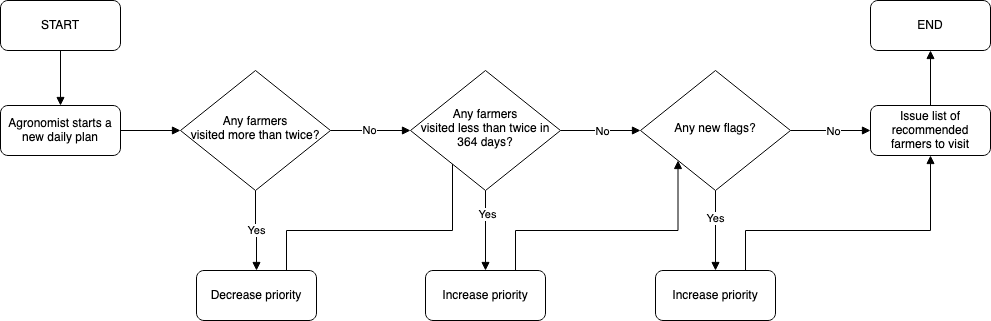

The diagram above was exported from draw.io. Its source (the exported page's mxGraphModel, read from the mxfile embedded in the PNG):
<mxGraphModel dx="1892" dy="2380" grid="1" gridSize="10" guides="1" tooltips="1" connect="1" arrows="1" fold="1" page="1" pageScale="1" pageWidth="850" pageHeight="1100" math="0" shadow="0">
  <root>
    <mxCell id="0" />
    <mxCell id="1" parent="0" />
    <mxCell id="xvvk4lC7ArDbiqstKAZ8-1" style="edgeStyle=orthogonalEdgeStyle;rounded=0;orthogonalLoop=1;jettySize=auto;html=1;entryX=0;entryY=0.5;entryDx=0;entryDy=0;endArrow=block;endFill=1;" edge="1" parent="1" source="xvvk4lC7ArDbiqstKAZ8-2" target="xvvk4lC7ArDbiqstKAZ8-9">
      <mxGeometry relative="1" as="geometry" />
    </mxCell>
    <mxCell id="xvvk4lC7ArDbiqstKAZ8-2" value="Agronomist starts a new daily plan" style="rounded=1;whiteSpace=wrap;html=1;fontSize=12;glass=0;strokeWidth=1;shadow=0;" vertex="1" parent="1">
      <mxGeometry x="20.000000000000057" y="-935" width="120" height="50" as="geometry" />
    </mxCell>
    <mxCell id="xvvk4lC7ArDbiqstKAZ8-3" style="edgeStyle=orthogonalEdgeStyle;rounded=0;orthogonalLoop=1;jettySize=auto;html=1;exitX=0.5;exitY=1;exitDx=0;exitDy=0;entryX=0.5;entryY=0;entryDx=0;entryDy=0;endArrow=block;endFill=1;" edge="1" parent="1" source="xvvk4lC7ArDbiqstKAZ8-4" target="xvvk4lC7ArDbiqstKAZ8-2">
      <mxGeometry relative="1" as="geometry" />
    </mxCell>
    <mxCell id="xvvk4lC7ArDbiqstKAZ8-4" value="START" style="rounded=1;whiteSpace=wrap;html=1;fontSize=12;glass=0;strokeWidth=1;shadow=0;" vertex="1" parent="1">
      <mxGeometry x="20.000000000000057" y="-1040" width="120" height="50" as="geometry" />
    </mxCell>
    <mxCell id="xvvk4lC7ArDbiqstKAZ8-5" style="edgeStyle=orthogonalEdgeStyle;rounded=0;orthogonalLoop=1;jettySize=auto;html=1;exitX=0.5;exitY=1;exitDx=0;exitDy=0;entryX=0.5;entryY=0;entryDx=0;entryDy=0;endArrow=block;endFill=1;" edge="1" parent="1" source="xvvk4lC7ArDbiqstKAZ8-9" target="xvvk4lC7ArDbiqstKAZ8-11">
      <mxGeometry relative="1" as="geometry" />
    </mxCell>
    <mxCell id="xvvk4lC7ArDbiqstKAZ8-6" value="Yes" style="edgeLabel;html=1;align=center;verticalAlign=middle;resizable=0;points=[];" vertex="1" connectable="0" parent="xvvk4lC7ArDbiqstKAZ8-5">
      <mxGeometry x="-0.0255" relative="1" as="geometry">
        <mxPoint as="offset" />
      </mxGeometry>
    </mxCell>
    <mxCell id="xvvk4lC7ArDbiqstKAZ8-7" style="edgeStyle=orthogonalEdgeStyle;rounded=0;orthogonalLoop=1;jettySize=auto;html=1;exitX=1;exitY=0.5;exitDx=0;exitDy=0;endArrow=block;endFill=1;entryX=0;entryY=0.5;entryDx=0;entryDy=0;" edge="1" parent="1" source="xvvk4lC7ArDbiqstKAZ8-9" target="xvvk4lC7ArDbiqstKAZ8-16">
      <mxGeometry relative="1" as="geometry">
        <mxPoint x="440" y="-910" as="sourcePoint" />
        <mxPoint x="400" y="-910" as="targetPoint" />
      </mxGeometry>
    </mxCell>
    <mxCell id="xvvk4lC7ArDbiqstKAZ8-8" value="No" style="edgeLabel;html=1;align=center;verticalAlign=middle;resizable=0;points=[];" vertex="1" connectable="0" parent="xvvk4lC7ArDbiqstKAZ8-7">
      <mxGeometry x="-0.0606" y="1" relative="1" as="geometry">
        <mxPoint as="offset" />
      </mxGeometry>
    </mxCell>
    <mxCell id="xvvk4lC7ArDbiqstKAZ8-9" value="&lt;div&gt;Any farmers &lt;br&gt;&lt;/div&gt;&lt;div&gt;visited more than twice?&lt;/div&gt;" style="rhombus;whiteSpace=wrap;html=1;shadow=0;fontFamily=Helvetica;fontSize=12;align=center;strokeWidth=1;spacing=6;spacingTop=-4;" vertex="1" parent="1">
      <mxGeometry x="200" y="-970" width="150" height="120" as="geometry" />
    </mxCell>
    <mxCell id="xvvk4lC7ArDbiqstKAZ8-10" style="edgeStyle=orthogonalEdgeStyle;rounded=0;orthogonalLoop=1;jettySize=auto;html=1;exitX=0.75;exitY=0;exitDx=0;exitDy=0;entryX=0;entryY=1;entryDx=0;entryDy=0;endArrow=block;endFill=1;" edge="1" parent="1" source="xvvk4lC7ArDbiqstKAZ8-11" target="xvvk4lC7ArDbiqstKAZ8-16">
      <mxGeometry relative="1" as="geometry">
        <Array as="points">
          <mxPoint x="306" y="-810" />
          <mxPoint x="472" y="-810" />
          <mxPoint x="472" y="-880" />
        </Array>
      </mxGeometry>
    </mxCell>
    <mxCell id="xvvk4lC7ArDbiqstKAZ8-11" value="Decrease priority" style="rounded=1;whiteSpace=wrap;html=1;fontSize=12;glass=0;strokeWidth=1;shadow=0;" vertex="1" parent="1">
      <mxGeometry x="216" y="-770" width="120" height="50" as="geometry" />
    </mxCell>
    <mxCell id="xvvk4lC7ArDbiqstKAZ8-12" style="edgeStyle=orthogonalEdgeStyle;rounded=0;orthogonalLoop=1;jettySize=auto;html=1;exitX=0.5;exitY=1;exitDx=0;exitDy=0;entryX=0.5;entryY=0;entryDx=0;entryDy=0;endArrow=block;endFill=1;" edge="1" parent="1" source="xvvk4lC7ArDbiqstKAZ8-16" target="xvvk4lC7ArDbiqstKAZ8-18">
      <mxGeometry relative="1" as="geometry" />
    </mxCell>
    <mxCell id="xvvk4lC7ArDbiqstKAZ8-13" value="Yes" style="edgeLabel;html=1;align=center;verticalAlign=middle;resizable=0;points=[];" vertex="1" connectable="0" parent="xvvk4lC7ArDbiqstKAZ8-12">
      <mxGeometry x="-0.4255" y="1" relative="1" as="geometry">
        <mxPoint as="offset" />
      </mxGeometry>
    </mxCell>
    <mxCell id="xvvk4lC7ArDbiqstKAZ8-14" style="edgeStyle=orthogonalEdgeStyle;rounded=0;orthogonalLoop=1;jettySize=auto;html=1;exitX=1;exitY=0.5;exitDx=0;exitDy=0;entryX=0;entryY=0.5;entryDx=0;entryDy=0;endArrow=block;endFill=1;" edge="1" parent="1" source="xvvk4lC7ArDbiqstKAZ8-16" target="xvvk4lC7ArDbiqstKAZ8-23">
      <mxGeometry relative="1" as="geometry" />
    </mxCell>
    <mxCell id="xvvk4lC7ArDbiqstKAZ8-15" value="No" style="edgeLabel;html=1;align=center;verticalAlign=middle;resizable=0;points=[];" vertex="1" connectable="0" parent="xvvk4lC7ArDbiqstKAZ8-14">
      <mxGeometry x="0.0164" relative="1" as="geometry">
        <mxPoint as="offset" />
      </mxGeometry>
    </mxCell>
    <mxCell id="xvvk4lC7ArDbiqstKAZ8-16" value="&lt;div&gt;Any farmers &lt;br&gt;&lt;/div&gt;&lt;div&gt;visited less than twice in &lt;br&gt;&lt;/div&gt;&lt;div&gt;364 days?&lt;/div&gt;" style="rhombus;whiteSpace=wrap;html=1;shadow=0;fontFamily=Helvetica;fontSize=12;align=center;strokeWidth=1;spacing=6;spacingTop=-4;" vertex="1" parent="1">
      <mxGeometry x="430" y="-970" width="150" height="120" as="geometry" />
    </mxCell>
    <mxCell id="xvvk4lC7ArDbiqstKAZ8-17" style="edgeStyle=orthogonalEdgeStyle;rounded=0;orthogonalLoop=1;jettySize=auto;html=1;exitX=0.75;exitY=0;exitDx=0;exitDy=0;entryX=0;entryY=1;entryDx=0;entryDy=0;endArrow=block;endFill=1;" edge="1" parent="1" source="xvvk4lC7ArDbiqstKAZ8-18" target="xvvk4lC7ArDbiqstKAZ8-23">
      <mxGeometry relative="1" as="geometry" />
    </mxCell>
    <mxCell id="xvvk4lC7ArDbiqstKAZ8-18" value="Increase priority " style="rounded=1;whiteSpace=wrap;html=1;fontSize=12;glass=0;strokeWidth=1;shadow=0;" vertex="1" parent="1">
      <mxGeometry x="445" y="-770" width="120" height="50" as="geometry" />
    </mxCell>
    <mxCell id="xvvk4lC7ArDbiqstKAZ8-19" style="edgeStyle=orthogonalEdgeStyle;rounded=0;orthogonalLoop=1;jettySize=auto;html=1;exitX=0.5;exitY=1;exitDx=0;exitDy=0;entryX=0.5;entryY=0;entryDx=0;entryDy=0;endArrow=block;endFill=1;" edge="1" parent="1" source="xvvk4lC7ArDbiqstKAZ8-23" target="xvvk4lC7ArDbiqstKAZ8-25">
      <mxGeometry relative="1" as="geometry">
        <mxPoint x="790" y="-830" as="targetPoint" />
      </mxGeometry>
    </mxCell>
    <mxCell id="xvvk4lC7ArDbiqstKAZ8-20" value="Yes" style="edgeLabel;html=1;align=center;verticalAlign=middle;resizable=0;points=[];" vertex="1" connectable="0" parent="xvvk4lC7ArDbiqstKAZ8-19">
      <mxGeometry x="-0.328" y="-1" relative="1" as="geometry">
        <mxPoint as="offset" />
      </mxGeometry>
    </mxCell>
    <mxCell id="xvvk4lC7ArDbiqstKAZ8-21" style="edgeStyle=orthogonalEdgeStyle;rounded=0;orthogonalLoop=1;jettySize=auto;html=1;exitX=1;exitY=0.5;exitDx=0;exitDy=0;entryX=0;entryY=0.5;entryDx=0;entryDy=0;endArrow=block;endFill=1;" edge="1" parent="1" source="xvvk4lC7ArDbiqstKAZ8-23" target="xvvk4lC7ArDbiqstKAZ8-27">
      <mxGeometry relative="1" as="geometry" />
    </mxCell>
    <mxCell id="xvvk4lC7ArDbiqstKAZ8-22" value="No" style="edgeLabel;html=1;align=center;verticalAlign=middle;resizable=0;points=[];" vertex="1" connectable="0" parent="xvvk4lC7ArDbiqstKAZ8-21">
      <mxGeometry x="0.0472" y="-5" relative="1" as="geometry">
        <mxPoint y="-5" as="offset" />
      </mxGeometry>
    </mxCell>
    <mxCell id="xvvk4lC7ArDbiqstKAZ8-23" value="Any new flags?" style="rhombus;whiteSpace=wrap;html=1;shadow=0;fontFamily=Helvetica;fontSize=12;align=center;strokeWidth=1;spacing=6;spacingTop=-4;" vertex="1" parent="1">
      <mxGeometry x="660" y="-970" width="150" height="120" as="geometry" />
    </mxCell>
    <mxCell id="xvvk4lC7ArDbiqstKAZ8-24" style="edgeStyle=orthogonalEdgeStyle;rounded=0;orthogonalLoop=1;jettySize=auto;html=1;exitX=0.75;exitY=0;exitDx=0;exitDy=0;entryX=0.5;entryY=1;entryDx=0;entryDy=0;endArrow=block;endFill=1;" edge="1" parent="1" source="xvvk4lC7ArDbiqstKAZ8-25" target="xvvk4lC7ArDbiqstKAZ8-27">
      <mxGeometry relative="1" as="geometry">
        <Array as="points">
          <mxPoint x="765" y="-810" />
          <mxPoint x="950" y="-810" />
        </Array>
      </mxGeometry>
    </mxCell>
    <mxCell id="xvvk4lC7ArDbiqstKAZ8-25" value="Increase priority " style="rounded=1;whiteSpace=wrap;html=1;fontSize=12;glass=0;strokeWidth=1;shadow=0;" vertex="1" parent="1">
      <mxGeometry x="675" y="-770" width="120" height="50" as="geometry" />
    </mxCell>
    <mxCell id="xvvk4lC7ArDbiqstKAZ8-26" style="edgeStyle=orthogonalEdgeStyle;rounded=0;orthogonalLoop=1;jettySize=auto;html=1;exitX=0.5;exitY=0;exitDx=0;exitDy=0;endArrow=block;endFill=1;" edge="1" parent="1" source="xvvk4lC7ArDbiqstKAZ8-27" target="xvvk4lC7ArDbiqstKAZ8-28">
      <mxGeometry relative="1" as="geometry" />
    </mxCell>
    <mxCell id="xvvk4lC7ArDbiqstKAZ8-27" value="Issue list of recommended farmers to visit " style="rounded=1;whiteSpace=wrap;html=1;fontSize=12;glass=0;strokeWidth=1;shadow=0;" vertex="1" parent="1">
      <mxGeometry x="890" y="-935" width="120" height="50" as="geometry" />
    </mxCell>
    <mxCell id="xvvk4lC7ArDbiqstKAZ8-28" value="END" style="rounded=1;whiteSpace=wrap;html=1;fontSize=12;glass=0;strokeWidth=1;shadow=0;" vertex="1" parent="1">
      <mxGeometry x="890" y="-1040" width="120" height="50" as="geometry" />
    </mxCell>
  </root>
</mxGraphModel>